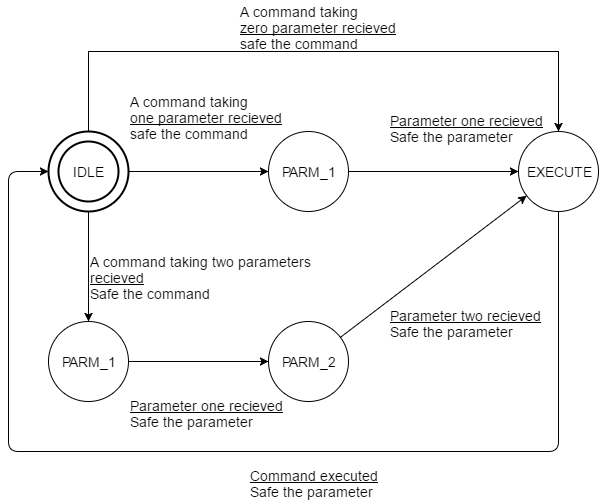

The diagram above was exported from draw.io. Its source (the exported page's mxGraphModel, read from the mxfile embedded in the PNG):
<mxGraphModel dx="1084" dy="468" grid="1" gridSize="10" guides="1" tooltips="1" connect="1" arrows="1" fold="1" page="1" pageScale="1" pageWidth="826" pageHeight="1169" background="#ffffff" math="0" shadow="0">
  <root>
    <mxCell id="0" />
    <mxCell id="1" parent="0" />
    <mxCell id="7f45b252effa059-7" style="edgeStyle=orthogonalEdgeStyle;rounded=0;html=1;entryX=0.5;entryY=0;startArrow=none;startFill=0;jettySize=auto;orthogonalLoop=1;" edge="1" parent="1" source="7419669cf932fca9-2" target="7419669cf932fca9-6">
      <mxGeometry relative="1" as="geometry">
        <Array as="points">
          <mxPoint x="300" y="50" />
          <mxPoint x="770" y="50" />
        </Array>
      </mxGeometry>
    </mxCell>
    <mxCell id="7419669cf932fca9-2" value="&lt;div&gt;&lt;font style=&quot;font-size: 14px&quot;&gt;IDLE&lt;/font&gt;&lt;/div&gt;" style="ellipse;shape=doubleEllipse;margin=10;strokeWidth=2;fontSize=9;whiteSpace=wrap;html=1;shadow=0;fillColor=none;" vertex="1" parent="1">
      <mxGeometry x="260" y="130" width="80" height="80" as="geometry" />
    </mxCell>
    <mxCell id="7419669cf932fca9-3" value="&lt;div&gt;&lt;font style=&quot;font-size: 14px&quot;&gt;PARM_1&lt;/font&gt;&lt;/div&gt;" style="ellipse;whiteSpace=wrap;html=1;fontSize=9;" vertex="1" parent="1">
      <mxGeometry x="260" y="320" width="80" height="80" as="geometry" />
    </mxCell>
    <mxCell id="7419669cf932fca9-4" value="&lt;span&gt;&lt;font style=&quot;font-size: 14px&quot;&gt;PARM_2&lt;/font&gt;&lt;/span&gt;" style="ellipse;whiteSpace=wrap;html=1;fontSize=9;" vertex="1" parent="1">
      <mxGeometry x="480" y="320" width="80" height="80" as="geometry" />
    </mxCell>
    <mxCell id="7419669cf932fca9-5" value="&lt;div&gt;&lt;font style=&quot;font-size: 14px&quot;&gt;PARM_1&lt;/font&gt;&lt;/div&gt;" style="ellipse;whiteSpace=wrap;html=1;fontSize=9;" vertex="1" parent="1">
      <mxGeometry x="480" y="130" width="80" height="80" as="geometry" />
    </mxCell>
    <mxCell id="7419669cf932fca9-6" value="&lt;span&gt;&lt;font style=&quot;font-size: 14px&quot;&gt;EXECUTE&lt;/font&gt;&lt;/span&gt;" style="ellipse;whiteSpace=wrap;html=1;fontSize=9;" vertex="1" parent="1">
      <mxGeometry x="730" y="130" width="80" height="80" as="geometry" />
    </mxCell>
    <mxCell id="7419669cf932fca9-7" value="" style="edgeStyle=none;rounded=1;html=1;startArrow=none;startFill=0;endArrow=classic;endFill=1;endSize=6;jettySize=auto;orthogonalLoop=1;strokeColor=#000000;strokeWidth=1;fillColor=#FF4108;fontSize=9;" edge="1" parent="1" source="7419669cf932fca9-2" target="7419669cf932fca9-3">
      <mxGeometry relative="1" as="geometry" />
    </mxCell>
    <mxCell id="7419669cf932fca9-8" value="" style="edgeStyle=none;rounded=1;html=1;startArrow=none;startFill=0;endArrow=classic;endFill=1;endSize=6;jettySize=auto;orthogonalLoop=1;strokeColor=#000000;strokeWidth=1;fillColor=#FF4108;fontSize=9;" edge="1" parent="1" source="7419669cf932fca9-3" target="7419669cf932fca9-4">
      <mxGeometry relative="1" as="geometry" />
    </mxCell>
    <mxCell id="7419669cf932fca9-11" value="" style="edgeStyle=none;rounded=1;html=1;startArrow=none;startFill=0;endArrow=classic;endFill=1;endSize=6;jettySize=auto;orthogonalLoop=1;strokeColor=#000000;strokeWidth=1;fillColor=#FF4108;fontSize=9;" edge="1" parent="1" source="7419669cf932fca9-4" target="7419669cf932fca9-6">
      <mxGeometry relative="1" as="geometry" />
    </mxCell>
    <mxCell id="7419669cf932fca9-12" value="" style="edgeStyle=none;rounded=1;html=1;startArrow=none;startFill=0;endArrow=classic;endFill=1;endSize=6;jettySize=auto;orthogonalLoop=1;strokeColor=#000000;strokeWidth=1;fillColor=#FF4108;fontSize=9;" edge="1" parent="1" source="7419669cf932fca9-2" target="7419669cf932fca9-5">
      <mxGeometry relative="1" as="geometry" />
    </mxCell>
    <mxCell id="7419669cf932fca9-14" value="" style="edgeStyle=none;rounded=1;html=1;startArrow=none;startFill=0;endArrow=classic;endFill=1;endSize=6;jettySize=auto;orthogonalLoop=1;strokeColor=#000000;strokeWidth=1;fillColor=#FF4108;fontSize=9;" edge="1" parent="1" source="7419669cf932fca9-5" target="7419669cf932fca9-6">
      <mxGeometry relative="1" as="geometry" />
    </mxCell>
    <mxCell id="7419669cf932fca9-17" value="&lt;font style=&quot;font-size: 14px&quot;&gt;A command taking&amp;nbsp;&lt;/font&gt;&lt;div&gt;&lt;font style=&quot;font-size: 14px&quot;&gt;&lt;u&gt;one parameter recieved&lt;/u&gt;&lt;/font&gt;&lt;/div&gt;&lt;div&gt;&lt;span style=&quot;font-size: 14px ; line-height: 16.8px&quot;&gt;safe the command&lt;/span&gt;&lt;/div&gt;" style="text;html=1;resizable=0;points=[];autosize=1;align=left;verticalAlign=top;spacingTop=-4;fontSize=9;" vertex="1" parent="1">
      <mxGeometry x="340" y="90" width="170" height="40" as="geometry" />
    </mxCell>
    <mxCell id="7419669cf932fca9-20" value="&lt;div&gt;&lt;span style=&quot;font-size: 14px ; line-height: 16.8px&quot;&gt;A command taking two parameters&amp;nbsp;&lt;/span&gt;&lt;/div&gt;&lt;div&gt;&lt;span style=&quot;font-size: 14px ; line-height: 16.8px&quot;&gt;&lt;u&gt;recieved&lt;/u&gt;&lt;/span&gt;&lt;/div&gt;&lt;div&gt;&lt;span style=&quot;font-size: 14px ; line-height: 16.8px&quot;&gt;Safe the command&amp;nbsp;&lt;/span&gt;&lt;/div&gt;" style="text;html=1;resizable=0;points=[];autosize=1;align=left;verticalAlign=top;spacingTop=-4;fontSize=9;" vertex="1" parent="1">
      <mxGeometry x="300" y="250" width="240" height="50" as="geometry" />
    </mxCell>
    <mxCell id="7419669cf932fca9-22" value="&lt;div&gt;&lt;font style=&quot;font-size: 14px&quot;&gt;&lt;u&gt;Parameter one recieved&lt;/u&gt;&lt;/font&gt;&lt;/div&gt;&lt;div&gt;&lt;font style=&quot;font-size: 14px&quot;&gt;Safe the parameter&lt;/font&gt;&lt;/div&gt;" style="text;html=1;fontSize=9;" vertex="1" parent="1">
      <mxGeometry x="340" y="390" width="100" height="30" as="geometry" />
    </mxCell>
    <mxCell id="7419669cf932fca9-29" style="edgeStyle=orthogonalEdgeStyle;rounded=1;html=1;entryX=0;entryY=0.5;startArrow=none;startFill=0;endArrow=classic;endFill=1;endSize=6;jettySize=auto;orthogonalLoop=1;strokeColor=#000000;strokeWidth=1;fillColor=#FF4108;fontSize=9;" edge="1" parent="1" source="7419669cf932fca9-6" target="7419669cf932fca9-2">
      <mxGeometry relative="1" as="geometry">
        <Array as="points">
          <mxPoint x="770" y="450" />
          <mxPoint x="220" y="450" />
          <mxPoint x="220" y="170" />
        </Array>
      </mxGeometry>
    </mxCell>
    <mxCell id="7f45b252effa059-1" value="&lt;div&gt;&lt;font style=&quot;font-size: 14px&quot;&gt;&lt;u&gt;Parameter two recieved&lt;/u&gt;&lt;/font&gt;&lt;/div&gt;&lt;div&gt;&lt;font style=&quot;font-size: 14px&quot;&gt;Safe the parameter&lt;/font&gt;&lt;/div&gt;" style="text;html=1;fontSize=9;" vertex="1" parent="1">
      <mxGeometry x="600" y="300" width="100" height="30" as="geometry" />
    </mxCell>
    <mxCell id="7f45b252effa059-2" value="&lt;div&gt;&lt;font style=&quot;font-size: 14px&quot;&gt;&lt;u&gt;Parameter one recieved&lt;/u&gt;&lt;/font&gt;&lt;/div&gt;&lt;div&gt;&lt;font style=&quot;font-size: 14px&quot;&gt;Safe the parameter&lt;/font&gt;&lt;/div&gt;" style="text;html=1;fontSize=9;" vertex="1" parent="1">
      <mxGeometry x="600" y="105" width="100" height="30" as="geometry" />
    </mxCell>
    <mxCell id="7f45b252effa059-3" value="&lt;div&gt;&lt;span style=&quot;font-size: 14px ; line-height: 1.2&quot;&gt;&lt;u&gt;Command executed&lt;/u&gt;&lt;/span&gt;&lt;/div&gt;&lt;div&gt;&lt;span style=&quot;font-size: 14px ; line-height: 1.2&quot;&gt;Safe the parameter&lt;/span&gt;&lt;br&gt;&lt;/div&gt;" style="text;html=1;fontSize=9;" vertex="1" parent="1">
      <mxGeometry x="460" y="460" width="100" height="30" as="geometry" />
    </mxCell>
    <mxCell id="7f45b252effa059-8" value="&lt;font style=&quot;font-size: 14px&quot;&gt;A command taking&amp;nbsp;&lt;/font&gt;&lt;div&gt;&lt;font style=&quot;font-size: 14px&quot;&gt;&lt;u&gt;zero parameter recieved&lt;/u&gt;&lt;/font&gt;&lt;/div&gt;&lt;div&gt;&lt;span style=&quot;font-size: 14px ; line-height: 16.8px&quot;&gt;safe the command&lt;/span&gt;&lt;/div&gt;" style="text;html=1;resizable=0;points=[];autosize=1;align=left;verticalAlign=top;spacingTop=-4;fontSize=9;" vertex="1" parent="1">
      <mxGeometry x="450" width="170" height="40" as="geometry" />
    </mxCell>
  </root>
</mxGraphModel>